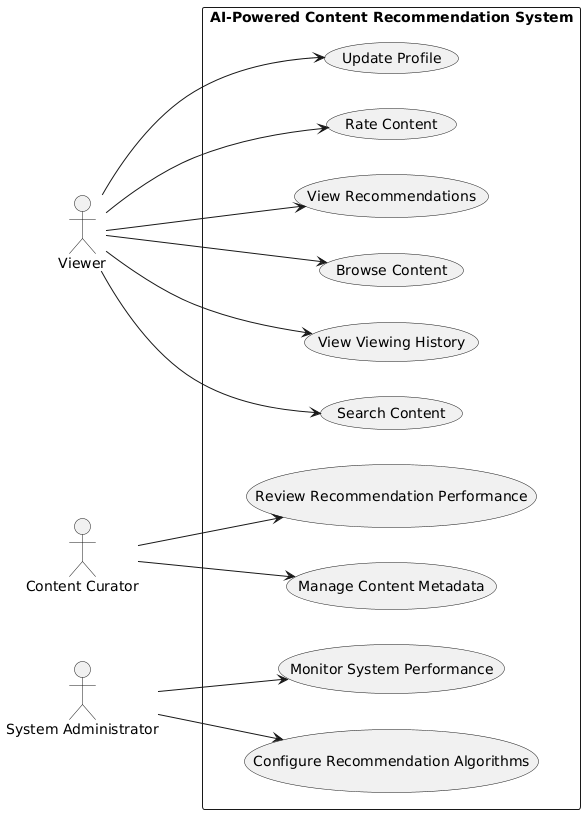

The diagram above was rendered by PlantUML. Its source (embedded in the PNG):
@startuml
left to right direction

actor "Viewer" as viewer
actor "Content Curator" as curator
actor "System Administrator" as admin

rectangle "AI-Powered Content Recommendation System" {
  usecase "Browse Content" as UC1
  usecase "View Recommendations" as UC2
  usecase "Rate Content" as UC3
  usecase "Update Profile" as UC4
  usecase "Search Content" as UC5
  usecase "View Viewing History" as UC6
  usecase "Manage Content Metadata" as UC7
  usecase "Review Recommendation Performance" as UC8
  usecase "Configure Recommendation Algorithms" as UC9
  usecase "Monitor System Performance" as UC10
}

viewer --> UC1
viewer --> UC2
viewer --> UC3
viewer --> UC4
viewer --> UC5
viewer --> UC6

curator --> UC7
curator --> UC8

admin --> UC9
admin --> UC10
@enduml